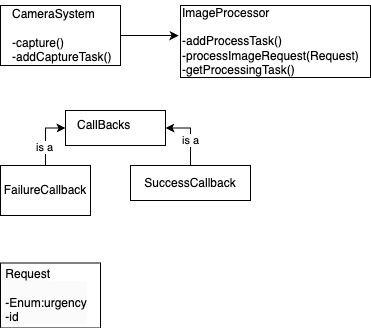

The diagram above was exported from draw.io. Its source (the exported page's mxGraphModel, read from the mxfile embedded in the PNG):
<mxGraphModel dx="1485" dy="418" grid="1" gridSize="10" guides="1" tooltips="1" connect="1" arrows="1" fold="1" page="1" pageScale="1" pageWidth="827" pageHeight="1169" math="0" shadow="0">
  <root>
    <mxCell id="0" />
    <mxCell id="1" parent="0" />
    <mxCell id="4zolS_vKBUC4FiXA8x4I-5" value="&lt;pre class=&quot;code highlight&quot; lang=&quot;plaintext&quot;&gt;&lt;br&gt;&lt;/pre&gt;" style="text;html=1;align=left;verticalAlign=middle;resizable=0;points=[];autosize=1;strokeColor=none;fillColor=none;" vertex="1" parent="1">
      <mxGeometry x="30" y="510" width="20" height="50" as="geometry" />
    </mxCell>
    <mxCell id="4zolS_vKBUC4FiXA8x4I-7" value="CameraSystem&lt;div&gt;&lt;br&gt;&lt;div&gt;&lt;div&gt;-capture()&lt;/div&gt;&lt;div&gt;-addCaptureTask()&lt;/div&gt;&lt;/div&gt;&lt;/div&gt;" style="text;html=1;align=left;verticalAlign=middle;resizable=0;points=[];autosize=1;strokeColor=none;fillColor=none;" vertex="1" parent="1">
      <mxGeometry x="-65" y="240" width="120" height="70" as="geometry" />
    </mxCell>
    <mxCell id="4zolS_vKBUC4FiXA8x4I-8" value="&lt;div&gt;&lt;br&gt;&lt;/div&gt;" style="text;html=1;align=left;verticalAlign=middle;resizable=0;points=[];autosize=1;strokeColor=none;fillColor=none;" vertex="1" parent="1">
      <mxGeometry x="140" y="245" width="20" height="30" as="geometry" />
    </mxCell>
    <mxCell id="4zolS_vKBUC4FiXA8x4I-10" value="CallBacks" style="text;html=1;align=left;verticalAlign=middle;resizable=0;points=[];autosize=1;strokeColor=none;fillColor=none;" vertex="1" parent="1">
      <mxGeometry y="350" width="80" height="30" as="geometry" />
    </mxCell>
    <mxCell id="4zolS_vKBUC4FiXA8x4I-12" value="" style="rounded=0;whiteSpace=wrap;html=1;fontColor=default;fillColor=none;" vertex="1" parent="1">
      <mxGeometry x="-75" y="245" width="120" height="60" as="geometry" />
    </mxCell>
    <mxCell id="4zolS_vKBUC4FiXA8x4I-13" value="&lt;span style=&quot;color: rgb(0, 0, 0); font-family: Helvetica; font-size: 12px; font-style: normal; font-variant-ligatures: normal; font-variant-caps: normal; font-weight: 400; letter-spacing: normal; orphans: 2; text-indent: 0px; text-transform: none; widows: 2; word-spacing: 0px; -webkit-text-stroke-width: 0px; white-space: nowrap; background-color: rgb(251, 251, 251); text-decoration-thickness: initial; text-decoration-style: initial; text-decoration-color: initial; float: none; display: inline !important;&quot;&gt;&amp;nbsp;Request&lt;/span&gt;&lt;div style=&quot;forced-color-adjust: none; color: rgb(0, 0, 0); font-family: Helvetica; font-size: 12px; font-style: normal; font-variant-ligatures: normal; font-variant-caps: normal; font-weight: 400; letter-spacing: normal; orphans: 2; text-indent: 0px; text-transform: none; widows: 2; word-spacing: 0px; -webkit-text-stroke-width: 0px; white-space: nowrap; background-color: rgb(251, 251, 251); text-decoration-thickness: initial; text-decoration-style: initial; text-decoration-color: initial;&quot;&gt;&lt;br style=&quot;forced-color-adjust: none;&quot;&gt;&lt;div style=&quot;forced-color-adjust: none;&quot;&gt;&amp;nbsp;-Enum:urgency&lt;/div&gt;&lt;div style=&quot;forced-color-adjust: none;&quot;&gt;&amp;nbsp;-id&lt;/div&gt;&lt;/div&gt;" style="rounded=0;whiteSpace=wrap;html=1;fillColor=none;align=left;" vertex="1" parent="1">
      <mxGeometry x="-75" y="502.5" width="100" height="65" as="geometry" />
    </mxCell>
    <mxCell id="4zolS_vKBUC4FiXA8x4I-14" value="" style="rounded=0;whiteSpace=wrap;html=1;fillColor=none;" vertex="1" parent="1">
      <mxGeometry x="-10" y="350" width="100" height="35" as="geometry" />
    </mxCell>
    <mxCell id="4zolS_vKBUC4FiXA8x4I-19" style="edgeStyle=orthogonalEdgeStyle;rounded=0;orthogonalLoop=1;jettySize=auto;html=1;entryX=0;entryY=0.5;entryDx=0;entryDy=0;" edge="1" parent="1" source="4zolS_vKBUC4FiXA8x4I-16" target="4zolS_vKBUC4FiXA8x4I-14">
      <mxGeometry relative="1" as="geometry" />
    </mxCell>
    <mxCell id="4zolS_vKBUC4FiXA8x4I-22" value="is a" style="edgeLabel;html=1;align=center;verticalAlign=middle;resizable=0;points=[];" vertex="1" connectable="0" parent="4zolS_vKBUC4FiXA8x4I-19">
      <mxGeometry x="-0.3316" y="2" relative="1" as="geometry">
        <mxPoint as="offset" />
      </mxGeometry>
    </mxCell>
    <mxCell id="4zolS_vKBUC4FiXA8x4I-16" value="FailureCallback" style="rounded=0;whiteSpace=wrap;html=1;" vertex="1" parent="1">
      <mxGeometry x="-75" y="405" width="90" height="50" as="geometry" />
    </mxCell>
    <mxCell id="4zolS_vKBUC4FiXA8x4I-20" style="edgeStyle=orthogonalEdgeStyle;rounded=0;orthogonalLoop=1;jettySize=auto;html=1;entryX=1;entryY=0.5;entryDx=0;entryDy=0;" edge="1" parent="1" source="4zolS_vKBUC4FiXA8x4I-17" target="4zolS_vKBUC4FiXA8x4I-14">
      <mxGeometry relative="1" as="geometry" />
    </mxCell>
    <mxCell id="4zolS_vKBUC4FiXA8x4I-21" value="is a" style="edgeLabel;html=1;align=center;verticalAlign=middle;resizable=0;points=[];" vertex="1" connectable="0" parent="4zolS_vKBUC4FiXA8x4I-20">
      <mxGeometry x="-0.1575" y="1" relative="1" as="geometry">
        <mxPoint as="offset" />
      </mxGeometry>
    </mxCell>
    <mxCell id="4zolS_vKBUC4FiXA8x4I-17" value="SuccessCallback" style="rounded=0;whiteSpace=wrap;html=1;" vertex="1" parent="1">
      <mxGeometry x="55" y="405" width="120" height="35" as="geometry" />
    </mxCell>
    <mxCell id="4zolS_vKBUC4FiXA8x4I-23" value="ImageProcessor&lt;div&gt;&lt;br&gt;&lt;div&gt;&lt;span style=&quot;text-wrap: nowrap;&quot;&gt;-addProcessTask()&lt;/span&gt;&lt;div style=&quot;text-wrap: nowrap;&quot;&gt;-processImageRequest(Request)&lt;/div&gt;&lt;div style=&quot;text-wrap: nowrap;&quot;&gt;-getProcessingTask()&lt;/div&gt;&lt;/div&gt;&lt;/div&gt;" style="rounded=0;whiteSpace=wrap;html=1;align=left;" vertex="1" parent="1">
      <mxGeometry x="105" y="245" width="190" height="72" as="geometry" />
    </mxCell>
    <mxCell id="4zolS_vKBUC4FiXA8x4I-26" style="edgeStyle=orthogonalEdgeStyle;rounded=0;orthogonalLoop=1;jettySize=auto;html=1;entryX=-0.01;entryY=0.417;entryDx=0;entryDy=0;entryPerimeter=0;" edge="1" parent="1" source="4zolS_vKBUC4FiXA8x4I-12" target="4zolS_vKBUC4FiXA8x4I-23">
      <mxGeometry relative="1" as="geometry" />
    </mxCell>
  </root>
</mxGraphModel>